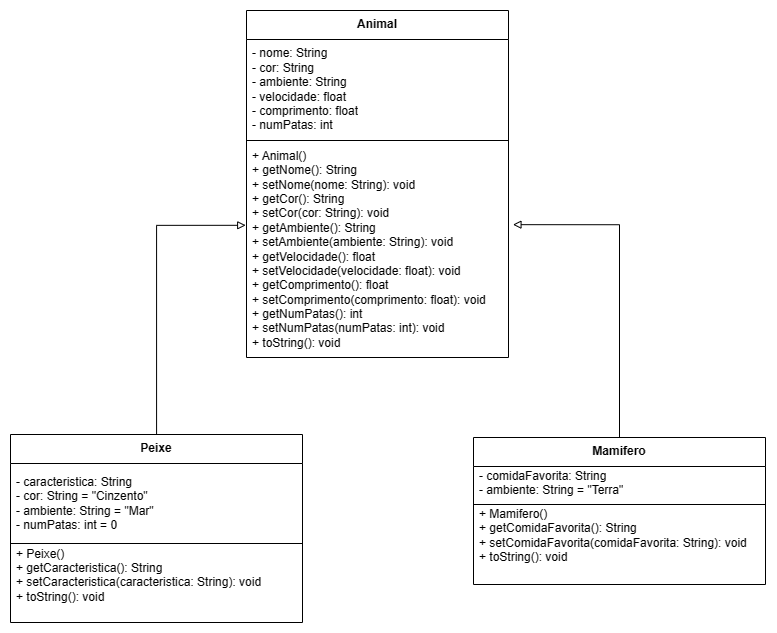

The diagram above was exported from draw.io. Its source (the exported page's mxGraphModel, read from the mxfile embedded in the PNG):
<mxGraphModel dx="1389" dy="772" grid="0" gridSize="10" guides="1" tooltips="1" connect="1" arrows="1" fold="1" page="1" pageScale="1" pageWidth="1200" pageHeight="1200" math="0" shadow="0">
  <root>
    <mxCell id="0" />
    <mxCell id="1" parent="0" />
    <mxCell id="wHEotoXiuwIIWcpRvvR8-1" value="&lt;b&gt;Animal&lt;/b&gt;" style="swimlane;fontStyle=0;align=center;verticalAlign=top;childLayout=stackLayout;horizontal=1;startSize=29;horizontalStack=0;resizeParent=1;resizeParentMax=0;resizeLast=0;collapsible=0;marginBottom=0;html=1;whiteSpace=wrap;" vertex="1" parent="1">
      <mxGeometry x="438" y="119" width="262" height="347" as="geometry" />
    </mxCell>
    <mxCell id="wHEotoXiuwIIWcpRvvR8-2" value="- nome: String&lt;div&gt;- cor: String&lt;/div&gt;&lt;div&gt;- ambiente: String&lt;/div&gt;&lt;div&gt;- velocidade: float&lt;/div&gt;&lt;div&gt;- comprimento: float&lt;/div&gt;&lt;div&gt;- numPatas: int&lt;/div&gt;" style="text;html=1;strokeColor=none;fillColor=none;align=left;verticalAlign=middle;spacingLeft=4;spacingRight=4;overflow=hidden;rotatable=0;points=[[0,0.5],[1,0.5]];portConstraint=eastwest;whiteSpace=wrap;" vertex="1" parent="wHEotoXiuwIIWcpRvvR8-1">
      <mxGeometry y="29" width="262" height="100" as="geometry" />
    </mxCell>
    <mxCell id="wHEotoXiuwIIWcpRvvR8-3" value="" style="line;strokeWidth=1;fillColor=none;align=left;verticalAlign=middle;spacingTop=-1;spacingLeft=3;spacingRight=3;rotatable=0;labelPosition=right;points=[];portConstraint=eastwest;" vertex="1" parent="wHEotoXiuwIIWcpRvvR8-1">
      <mxGeometry y="129" width="262" height="2" as="geometry" />
    </mxCell>
    <mxCell id="wHEotoXiuwIIWcpRvvR8-4" value="+ Animal()&lt;div&gt;+ getNome(): String&lt;/div&gt;&lt;div&gt;+ setNome(nome: String): void&lt;/div&gt;&lt;div&gt;&lt;div&gt;+ getCor(): String&lt;/div&gt;&lt;div&gt;+ setCor(cor: String): void&lt;/div&gt;&lt;div&gt;&lt;div&gt;+ getAmbiente(): String&lt;/div&gt;&lt;div&gt;+ setAmbiente(ambiente: String): void&lt;/div&gt;&lt;div&gt;+&amp;nbsp;&lt;span style=&quot;background-color: initial;&quot;&gt;getVelocidade(): float&lt;/span&gt;&lt;/div&gt;&lt;div&gt;+ setVelocidade(velocidade: float): void&lt;/div&gt;&lt;div&gt;+ getComprimento(): float&lt;br&gt;&lt;/div&gt;&lt;/div&gt;&lt;/div&gt;&lt;div&gt;+ setComprimento&lt;span style=&quot;background-color: initial;&quot;&gt;(comprimento: float): void&lt;/span&gt;&lt;/div&gt;&lt;div&gt;&lt;span style=&quot;background-color: initial;&quot;&gt;+&amp;nbsp;&lt;/span&gt;&lt;span style=&quot;background-color: initial;&quot;&gt;getNumPatas(): int&lt;/span&gt;&lt;/div&gt;&lt;div&gt;&lt;span style=&quot;background-color: initial;&quot;&gt;+ setNumPatas&lt;/span&gt;&lt;span style=&quot;background-color: initial;&quot;&gt;(numPatas: int): void&lt;/span&gt;&lt;/div&gt;&lt;div&gt;&lt;span style=&quot;background-color: initial;&quot;&gt;+ toString(): void&lt;/span&gt;&lt;/div&gt;" style="text;html=1;strokeColor=none;fillColor=none;align=left;verticalAlign=middle;spacingLeft=4;spacingRight=4;overflow=hidden;rotatable=0;points=[[0,0.5],[1,0.5]];portConstraint=eastwest;whiteSpace=wrap;" vertex="1" parent="wHEotoXiuwIIWcpRvvR8-1">
      <mxGeometry y="131" width="262" height="216" as="geometry" />
    </mxCell>
    <mxCell id="prSkaGSZoZfeV-katze2-1" value="&lt;b&gt;Mamifero&lt;/b&gt;" style="swimlane;fontStyle=0;align=center;verticalAlign=top;childLayout=stackLayout;horizontal=1;startSize=29;horizontalStack=0;resizeParent=1;resizeParentMax=0;resizeLast=0;collapsible=0;marginBottom=0;html=1;whiteSpace=wrap;" vertex="1" parent="1">
      <mxGeometry x="665" y="546" width="292" height="147" as="geometry" />
    </mxCell>
    <mxCell id="prSkaGSZoZfeV-katze2-2" value="- comidaFavorita: String&lt;div&gt;&lt;div&gt;- ambiente: String = &quot;Terra&quot;&lt;/div&gt;&lt;/div&gt;&lt;div&gt;&lt;br&gt;&lt;/div&gt;" style="text;html=1;strokeColor=none;fillColor=none;align=left;verticalAlign=middle;spacingLeft=4;spacingRight=4;overflow=hidden;rotatable=0;points=[[0,0.5],[1,0.5]];portConstraint=eastwest;whiteSpace=wrap;" vertex="1" parent="prSkaGSZoZfeV-katze2-1">
      <mxGeometry y="29" width="292" height="37" as="geometry" />
    </mxCell>
    <mxCell id="prSkaGSZoZfeV-katze2-3" value="" style="line;strokeWidth=1;fillColor=none;align=left;verticalAlign=middle;spacingTop=-1;spacingLeft=3;spacingRight=3;rotatable=0;labelPosition=right;points=[];portConstraint=eastwest;" vertex="1" parent="prSkaGSZoZfeV-katze2-1">
      <mxGeometry y="66" width="292" height="2" as="geometry" />
    </mxCell>
    <mxCell id="prSkaGSZoZfeV-katze2-4" value="+ Mamifero()&lt;div&gt;+ getComidaFavorita(): String&lt;/div&gt;&lt;div&gt;+ setComidaFavorita(comidaFavorita: String): void&lt;/div&gt;&lt;div&gt;+ toString(): void&lt;br&gt;&lt;/div&gt;&lt;div&gt;&lt;br&gt;&lt;/div&gt;&lt;div&gt;&lt;br&gt;&lt;/div&gt;" style="text;html=1;strokeColor=none;fillColor=none;align=left;verticalAlign=middle;spacingLeft=4;spacingRight=4;overflow=hidden;rotatable=0;points=[[0,0.5],[1,0.5]];portConstraint=eastwest;whiteSpace=wrap;" vertex="1" parent="prSkaGSZoZfeV-katze2-1">
      <mxGeometry y="68" width="292" height="79" as="geometry" />
    </mxCell>
    <mxCell id="prSkaGSZoZfeV-katze2-5" value="&lt;b&gt;Peixe&lt;/b&gt;" style="swimlane;fontStyle=0;align=center;verticalAlign=top;childLayout=stackLayout;horizontal=1;startSize=29;horizontalStack=0;resizeParent=1;resizeParentMax=0;resizeLast=0;collapsible=0;marginBottom=0;html=1;whiteSpace=wrap;" vertex="1" parent="1">
      <mxGeometry x="202" y="543" width="292" height="188" as="geometry" />
    </mxCell>
    <mxCell id="prSkaGSZoZfeV-katze2-6" value="- caracteristica: String&lt;div&gt;&lt;div&gt;- cor: String = &quot;Cinzento&quot;&lt;/div&gt;&lt;div&gt;- ambiente: String = &quot;Mar&quot;&lt;/div&gt;&lt;div&gt;- numPatas: int = 0&lt;/div&gt;&lt;/div&gt;" style="text;html=1;strokeColor=none;fillColor=none;align=left;verticalAlign=middle;spacingLeft=4;spacingRight=4;overflow=hidden;rotatable=0;points=[[0,0.5],[1,0.5]];portConstraint=eastwest;whiteSpace=wrap;" vertex="1" parent="prSkaGSZoZfeV-katze2-5">
      <mxGeometry y="29" width="292" height="79" as="geometry" />
    </mxCell>
    <mxCell id="prSkaGSZoZfeV-katze2-7" value="" style="line;strokeWidth=1;fillColor=none;align=left;verticalAlign=middle;spacingTop=-1;spacingLeft=3;spacingRight=3;rotatable=0;labelPosition=right;points=[];portConstraint=eastwest;" vertex="1" parent="prSkaGSZoZfeV-katze2-5">
      <mxGeometry y="108" width="292" height="2" as="geometry" />
    </mxCell>
    <mxCell id="prSkaGSZoZfeV-katze2-8" value="+ Peixe()&lt;div&gt;+ getCaracteristica(): String&lt;/div&gt;&lt;div&gt;+ setCaracteristica(caracteristica: String): void&lt;/div&gt;&lt;div&gt;+ toString(): void&lt;br&gt;&lt;/div&gt;&lt;div&gt;&lt;br&gt;&lt;/div&gt;&lt;div&gt;&lt;br&gt;&lt;/div&gt;" style="text;html=1;strokeColor=none;fillColor=none;align=left;verticalAlign=middle;spacingLeft=4;spacingRight=4;overflow=hidden;rotatable=0;points=[[0,0.5],[1,0.5]];portConstraint=eastwest;whiteSpace=wrap;" vertex="1" parent="prSkaGSZoZfeV-katze2-5">
      <mxGeometry y="110" width="292" height="78" as="geometry" />
    </mxCell>
    <mxCell id="prSkaGSZoZfeV-katze2-9" style="edgeStyle=orthogonalEdgeStyle;rounded=0;orthogonalLoop=1;jettySize=auto;html=1;entryX=1.017;entryY=0.385;entryDx=0;entryDy=0;entryPerimeter=0;endArrow=block;endFill=0;" edge="1" parent="1" source="prSkaGSZoZfeV-katze2-1" target="wHEotoXiuwIIWcpRvvR8-4">
      <mxGeometry relative="1" as="geometry" />
    </mxCell>
    <mxCell id="prSkaGSZoZfeV-katze2-10" style="edgeStyle=orthogonalEdgeStyle;rounded=0;orthogonalLoop=1;jettySize=auto;html=1;entryX=-0.003;entryY=0.388;entryDx=0;entryDy=0;entryPerimeter=0;endArrow=block;endFill=0;" edge="1" parent="1" source="prSkaGSZoZfeV-katze2-5" target="wHEotoXiuwIIWcpRvvR8-4">
      <mxGeometry relative="1" as="geometry" />
    </mxCell>
  </root>
</mxGraphModel>